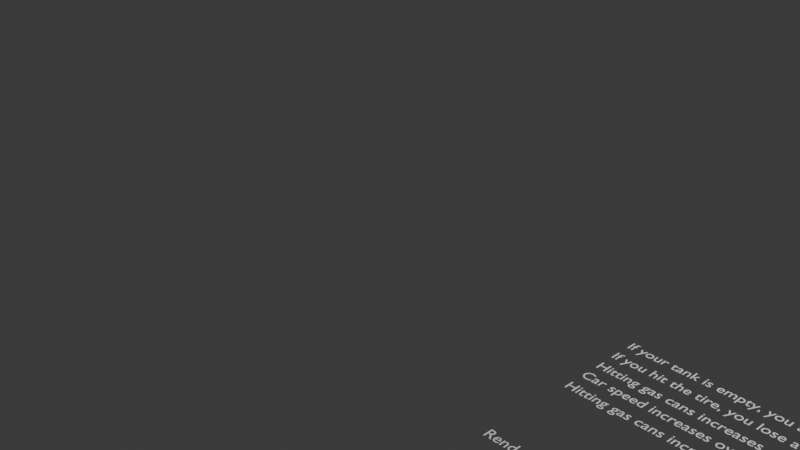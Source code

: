 # Source: design.blend  (saved by Blender 4.4.32; exported with 4.5.12 LTS)
import bpy
from mathutils import Matrix  # noqa: F401  (used for matrix-valued properties, if any)

bpy.ops.wm.read_factory_settings(use_empty=True)
scene = bpy.context.scene
scene.name = 'Scene'

# ---- collections
col_collection = bpy.data.collections.new('Collection'); scene.collection.children.link(col_collection)
col_export = bpy.data.collections.new('Export'); scene.collection.children.link(col_export)

# ---- materials (node trees are filled in below, after node groups)
mat_white = bpy.data.materials.new('White')

# ---- material node trees

# ---- world
world_world = bpy.data.worlds.new('World'); scene.world = world_world
world_world.use_nodes = True; world_world.node_tree.nodes.clear()
_N = world_world.node_tree.nodes; _L = world_world.node_tree.links
n0 = _N.new('ShaderNodeOutputWorld'); n0.name = 'World Output'; n0.location = (300, 300)
n1 = _N.new('ShaderNodeBackground'); n1.name = 'Background'; n1.location = (10, 300)
n1.inputs[0].default_value = (0.05088, 0.05088, 0.05088, 1.0)
_L.new(n1.outputs[0], n0.inputs[0])
n0.is_active_output = True
world_world.color = (0.05088, 0.05088, 0.05088)
world_world.sun_shadow_jitter_overblur = 0.0

# ---- cameras
cam_camera = bpy.data.cameras.new('Camera')
cam_camera.clip_end = 100.0
cam_camera.ortho_scale = 7.314

# ---- lights
light_light = bpy.data.lights.new('Light', 'POINT')
light_light.energy = 1000.0
light_light.shadow_soft_size = 0.1

# ---- curves / text
txt_text = bpy.data.curves.new('Text', 'FONT')
txt_text.dimensions = '2D'
txt_text.body = 'If your tank is empty, you are losing life.'
txt_text_001 = bpy.data.curves.new('Text.001', 'FONT')
txt_text_001.dimensions = '2D'
txt_text_001.body = 'If you hit the tire, you lose a life.'
txt_text_002 = bpy.data.curves.new('Text.002', 'FONT')
txt_text_002.dimensions = '2D'
txt_text_002.body = 'Hitting gas cans increases gas in the tank.'
txt_text_003 = bpy.data.curves.new('Text.003', 'FONT')
txt_text_003.dimensions = '2D'
txt_text_003.body = 'Car speed increases over time.'
txt_text_004 = bpy.data.curves.new('Text.004', 'FONT')
txt_text_004.dimensions = '2D'
txt_text_004.body = 'Hitting gas cans increases the score.'
txt_text_005 = bpy.data.curves.new('Text.005', 'FONT')
txt_text_005.dimensions = '2D'
txt_text_005.body = 'PBR rendering.'
txt_text_006 = bpy.data.curves.new('Text.006', 'FONT')
txt_text_006.dimensions = '2D'
txt_text_006.body = 'Deferred rendering.'
txt_text_007 = bpy.data.curves.new('Text.007', 'FONT')
txt_text_007.dimensions = '2D'
txt_text_007.body = 'Simple shadows.'
txt_text_008 = bpy.data.curves.new('Text.008', 'FONT')
txt_text_008.dimensions = '2D'
txt_text_008.body = 'AO?'
txt_text_009 = bpy.data.curves.new('Text.009', 'FONT')
txt_text_009.dimensions = '2D'
txt_text_009.body = 'Loading models.'
txt_text_010 = bpy.data.curves.new('Text.010', 'FONT')
txt_text_010.dimensions = '2D'
txt_text_010.body = 'Loading textures.'
txt_text_011 = bpy.data.curves.new('Text.011', 'FONT')
txt_text_011.dimensions = '2D'
txt_text_011.body = 'Materials.'
txt_text_013 = bpy.data.curves.new('Text.013', 'FONT')
txt_text_013.dimensions = '2D'
txt_text_013.body = 'Assets'
txt_text_014 = bpy.data.curves.new('Text.014', 'FONT')
txt_text_014.dimensions = '2D'
txt_text_014.body = 'Meshes'
txt_text_015 = bpy.data.curves.new('Text.015', 'FONT')
txt_text_015.dimensions = '2D'
txt_text_015.body = 'Textures'
txt_text_016 = bpy.data.curves.new('Text.016', 'FONT')
txt_text_016.dimensions = '2D'
txt_text_016.body = 'Materials'
txt_text_017 = bpy.data.curves.new('Text.017', 'FONT')
txt_text_017.dimensions = '2D'
txt_text_017.body = 'World'
txt_text_018 = bpy.data.curves.new('Text.018', 'FONT')
txt_text_018.dimensions = '2D'
txt_text_018.body = 'Nodes'
txt_text_019 = bpy.data.curves.new('Text.019', 'FONT')
txt_text_019.dimensions = '2D'
txt_text_019.body = 'Prefab'
txt_text_020 = bpy.data.curves.new('Text.020', 'FONT')
txt_text_020.dimensions = '2D'
txt_text_020.body = 'Mesh'
txt_text_021 = bpy.data.curves.new('Text.021', 'FONT')
txt_text_021.dimensions = '2D'
txt_text_021.body = 'Light'
txt_text_022 = bpy.data.curves.new('Text.022', 'FONT')
txt_text_022.dimensions = '2D'
txt_text_022.body = 'SFX'
txt_text_023 = bpy.data.curves.new('Text.023', 'FONT')
txt_text_023.dimensions = '2D'
txt_text_023.body = 'VFX'
txt_text_012 = bpy.data.curves.new('Text.012', 'FONT')
txt_text_012.dimensions = '2D'
txt_text_012.body = 'Different types of the light'
txt_text_024 = bpy.data.curves.new('Text.024', 'FONT')
txt_text_024.dimensions = '2D'
txt_text_024.body = 'Point light'
txt_text_025 = bpy.data.curves.new('Text.025', 'FONT')
txt_text_025.dimensions = '2D'
txt_text_025.body = 'Spotlight'
txt_text_026 = bpy.data.curves.new('Text.026', 'FONT')
txt_text_026.dimensions = '2D'
txt_text_026.body = 'Sun'
txt_text_027 = bpy.data.curves.new('Text.027', 'FONT')
txt_text_027.dimensions = '2D'
txt_text_027.body = 'UI'
txt_text_028 = bpy.data.curves.new('Text.028', 'FONT')
txt_text_028.dimensions = '2D'
txt_text_028.body = 'Render'

# ---- objects
ob_light = bpy.data.objects.new('Light', light_light)
ob_camera = bpy.data.objects.new('Camera', cam_camera)
ob_gpencil = bpy.data.objects.new('GPencil', None)
ob_text = bpy.data.objects.new('Text', txt_text)
ob_text_001 = bpy.data.objects.new('Text.001', txt_text_001)
ob_text_002 = bpy.data.objects.new('Text.002', txt_text_002)
ob_text_003 = bpy.data.objects.new('Text.003', txt_text_003)
ob_text_004 = bpy.data.objects.new('Text.004', txt_text_004)
ob_text_005 = bpy.data.objects.new('Text.005', txt_text_005)
ob_text_006 = bpy.data.objects.new('Text.006', txt_text_006)
ob_text_007 = bpy.data.objects.new('Text.007', txt_text_007)
ob_text_008 = bpy.data.objects.new('Text.008', txt_text_008)
ob_text_009 = bpy.data.objects.new('Text.009', txt_text_009)
ob_text_010 = bpy.data.objects.new('Text.010', txt_text_010)
ob_text_011 = bpy.data.objects.new('Text.011', txt_text_011)
ob_text_012 = bpy.data.objects.new('Text.012', txt_text_013)
ob_text_013 = bpy.data.objects.new('Text.013', txt_text_014)
ob_text_014 = bpy.data.objects.new('Text.014', txt_text_015)
ob_text_015 = bpy.data.objects.new('Text.015', txt_text_016)
ob_text_016 = bpy.data.objects.new('Text.016', txt_text_017)
ob_text_017 = bpy.data.objects.new('Text.017', txt_text_018)
ob_text_018 = bpy.data.objects.new('Text.018', txt_text_019)
ob_text_019 = bpy.data.objects.new('Text.019', txt_text_020)
ob_text_020 = bpy.data.objects.new('Text.020', txt_text_021)
ob_text_021 = bpy.data.objects.new('Text.021', txt_text_022)
ob_text_022 = bpy.data.objects.new('Text.022', txt_text_023)
ob_gpencil_001 = bpy.data.objects.new('GPencil.001', None)
ob_gpencil_002 = bpy.data.objects.new('GPencil.002', None)
ob_text_023 = bpy.data.objects.new('Text.023', txt_text_012)
ob_text_024 = bpy.data.objects.new('Text.024', txt_text_024)
ob_text_025 = bpy.data.objects.new('Text.025', txt_text_025)
ob_text_026 = bpy.data.objects.new('Text.026', txt_text_026)
ob_gpencil_003 = bpy.data.objects.new('GPencil.003', None)
ob_text_027 = bpy.data.objects.new('Text.027', txt_text_027)
ob_gpencil_004 = bpy.data.objects.new('GPencil.004', None)
ob_text_028 = bpy.data.objects.new('Text.028', txt_text_028)
ob_gpencil_005 = bpy.data.objects.new('GPencil.005', None)
ob_gpencil_006 = bpy.data.objects.new('GPencil.006', None)

# ---- transforms, parenting, visibility, modifiers, constraints
ob_light.location = (4.076, 1.005, 5.904)
ob_light.rotation_euler = (0.6503, 0.05522, 1.866)
ob_light.lock_rotations_4d = False
ob_light.empty_display_type = 'ARROWS'
ob_light.color = (0.0, 0.0, 0.0, 0.0)
ob_light.lineart.crease_threshold = 0.0
ob_camera.location = (7.359, -6.926, 4.958)
ob_camera.rotation_euler = (1.109, 0.0, 0.8149)
ob_camera.lock_rotations_4d = False
ob_camera.empty_display_type = 'ARROWS'
ob_camera.color = (0.0, 0.0, 0.0, 0.0)
ob_camera.display_type = 'WIRE'
ob_camera.lineart.crease_threshold = 0.0
ob_gpencil.location = (0.0, 0.0, 0.0)
ob_gpencil.empty_image_offset = (0.0, 0.0)
ob_gpencil.use_grease_pencil_lights = True
ob_text.location = (3.019, -0.2872, 0.0)
ob_text.scale = (0.1429, 0.1429, 0.1429)
ob_text_001.location = (3.016, -0.4954, 0.0)
ob_text_001.scale = (0.1429, 0.1429, 0.1429)
ob_text_002.location = (3.019, -0.7009, 0.0)
ob_text_002.scale = (0.1429, 0.1429, 0.1429)
ob_text_003.location = (3.019, -0.8902, 0.0)
ob_text_003.scale = (0.1429, 0.1429, 0.1429)
ob_text_004.location = (3.019, -1.095, 0.0)
ob_text_004.scale = (0.1429, 0.1429, 0.1429)
ob_text_005.location = (3.2, -2.2, 0.0)
ob_text_005.scale = (0.1429, 0.1429, 0.1429)
ob_text_006.location = (3.2, -2.4, 0.0)
ob_text_006.scale = (0.1429, 0.1429, 0.1429)
ob_text_007.location = (3.2, -2.6, 0.0)
ob_text_007.scale = (0.1429, 0.1429, 0.1429)
ob_text_008.location = (3.2, -2.8, 0.0)
ob_text_008.scale = (0.1429, 0.1429, 0.1429)
ob_text_009.location = (3.2, -3.0, 0.0)
ob_text_009.scale = (0.1429, 0.1429, 0.1429)
ob_text_010.location = (3.2, -3.2, 0.0)
ob_text_010.scale = (0.1429, 0.1429, 0.1429)
ob_text_011.location = (3.2, -3.4, 0.0)
ob_text_011.scale = (0.1429, 0.1429, 0.1429)
ob_text_012.location = (5.0, -2.0, 0.0)
ob_text_012.scale = (0.1429, 0.1429, 0.1429)
ob_text_013.location = (5.199, -2.174, 0.0)
ob_text_013.scale = (0.1429, 0.1429, 0.1429)
ob_text_014.location = (5.199, -2.383, 0.0)
ob_text_014.scale = (0.1429, 0.1429, 0.1429)
ob_text_015.location = (5.204, -2.583, 0.0)
ob_text_015.scale = (0.1429, 0.1429, 0.1429)
ob_text_016.location = (6.0, -2.0, 0.0)
ob_text_016.scale = (0.1429, 0.1429, 0.1429)
ob_text_017.location = (6.204, -2.182, 0.0)
ob_text_017.scale = (0.1429, 0.1429, 0.1429)
ob_text_018.location = (5.204, -2.793, 0.0)
ob_text_018.scale = (0.1429, 0.1429, 0.1429)
ob_text_019.location = (6.419, -2.392, 0.0)
ob_text_019.scale = (0.1429, 0.1429, 0.1429)
ob_text_020.location = (6.419, -2.587, 0.0)
ob_text_020.scale = (0.1429, 0.1429, 0.1429)
ob_text_021.location = (5.2, -1.5, 0.0)
ob_text_021.scale = (0.1429, 0.1429, 0.1429)
ob_text_022.location = (5.2, -1.7, 0.0)
ob_text_022.scale = (0.1429, 0.1429, 0.1429)
ob_gpencil_001.location = (7.303, -1.288, 0.0)
ob_gpencil_001.empty_image_offset = (0.0, 0.0)
ob_gpencil_001.use_grease_pencil_lights = True
ob_gpencil_002.location = (7.025, -3.964, 0.0)
ob_gpencil_002.empty_image_offset = (0.0, 0.0)
ob_gpencil_002.use_grease_pencil_lights = True
ob_text_023.location = (3.2, -3.6, 0.0)
ob_text_023.scale = (0.1429, 0.1429, 0.1429)
ob_text_024.location = (3.3, -3.8, 0.0)
ob_text_024.scale = (0.1429, 0.1429, 0.1429)
ob_text_025.location = (3.3, -4.0, 0.0)
ob_text_025.scale = (0.1429, 0.1429, 0.1429)
ob_text_026.location = (3.3, -4.2, 0.0)
ob_text_026.scale = (0.1429, 0.1429, 0.1429)
ob_gpencil_003.location = (7.203, -1.088, 0.0)
ob_gpencil_003.empty_image_offset = (0.0, 0.0)
ob_gpencil_003.use_grease_pencil_lights = True
ob_text_027.location = (3.2, -4.4, 0.0)
ob_text_027.scale = (0.1429, 0.1429, 0.1429)
ob_gpencil_004.location = (7.203, -1.088, 0.0)
ob_gpencil_004.empty_image_offset = (0.0, 0.0)
ob_gpencil_004.use_grease_pencil_lights = True
ob_text_028.location = (3.0, -2.0, 0.0)
ob_text_028.scale = (0.1429, 0.1429, 0.1429)
ob_gpencil_005.location = (8.203, 0.1115, 0.0)
ob_gpencil_005.empty_image_offset = (0.0, 0.0)
ob_gpencil_005.use_grease_pencil_lights = True
ob_gpencil_006.location = (8.203, 0.1115, 0.0)
ob_gpencil_006.empty_image_offset = (0.0, 0.0)
ob_gpencil_006.use_grease_pencil_lights = True

# ---- collection membership
col_collection.objects.link(ob_light)
col_collection.objects.link(ob_camera)
col_collection.objects.link(ob_gpencil)
col_collection.objects.link(ob_text)
col_collection.objects.link(ob_text_001)
col_collection.objects.link(ob_text_002)
col_collection.objects.link(ob_text_003)
col_collection.objects.link(ob_text_004)
col_collection.objects.link(ob_text_005)
col_collection.objects.link(ob_text_006)
col_collection.objects.link(ob_text_007)
col_collection.objects.link(ob_text_008)
col_collection.objects.link(ob_text_009)
col_collection.objects.link(ob_text_010)
col_collection.objects.link(ob_text_011)
col_collection.objects.link(ob_text_012)
col_collection.objects.link(ob_text_013)
col_collection.objects.link(ob_text_014)
col_collection.objects.link(ob_text_015)
col_collection.objects.link(ob_text_016)
col_collection.objects.link(ob_text_017)
col_collection.objects.link(ob_text_018)
col_collection.objects.link(ob_text_019)
col_collection.objects.link(ob_text_020)
col_collection.objects.link(ob_text_021)
col_collection.objects.link(ob_text_022)
col_collection.objects.link(ob_gpencil_001)
col_collection.objects.link(ob_gpencil_002)
col_collection.objects.link(ob_text_023)
col_collection.objects.link(ob_text_024)
col_collection.objects.link(ob_text_025)
col_collection.objects.link(ob_text_026)
col_collection.objects.link(ob_gpencil_003)
col_collection.objects.link(ob_text_027)
col_collection.objects.link(ob_gpencil_004)
col_collection.objects.link(ob_text_028)
col_collection.objects.link(ob_gpencil_005)
col_collection.objects.link(ob_gpencil_006)

# ---- scene / render settings (as saved in the file)
scene.camera = ob_camera
scene.frame_start = 1; scene.frame_end = 250; scene.frame_set(0)
scene.render.engine = 'BLENDER_EEVEE_NEXT'
bpy.context.view_layer.update()
